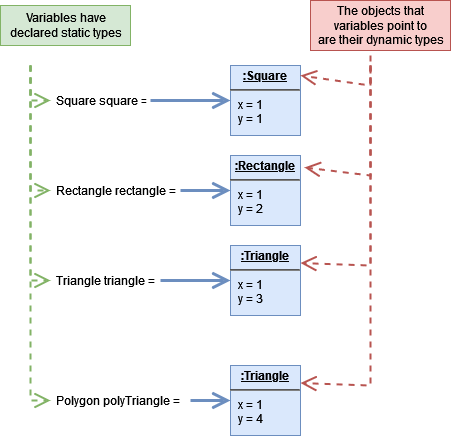

The diagram above was exported from draw.io. Its source (the exported page's mxGraphModel, read from the mxfile embedded in the PNG):
<mxGraphModel dx="954" dy="654" grid="1" gridSize="10" guides="1" tooltips="1" connect="1" arrows="1" fold="1" page="1" pageScale="1" pageWidth="850" pageHeight="1100" math="0" shadow="0">
  <root>
    <mxCell id="0" />
    <mxCell id="1" parent="0" />
    <mxCell id="Q1j4bC9rOP-MDS1V3E_u-1" value="&lt;p style=&quot;margin:0px;margin-top:4px;text-align:center;text-decoration:underline;&quot;&gt;&lt;b&gt;:Rectangle&lt;br&gt;&lt;/b&gt;&lt;/p&gt;&lt;hr&gt;&lt;p style=&quot;margin:0px;margin-left:8px;&quot;&gt;x = 1&lt;br&gt;y = 2&lt;br&gt;&lt;br&gt;&lt;/p&gt;" style="verticalAlign=top;align=left;overflow=fill;fontSize=12;fontFamily=Helvetica;html=1;fillColor=#dae8fc;strokeColor=#6c8ebf;" vertex="1" parent="1">
      <mxGeometry x="240" y="250" width="70" height="70" as="geometry" />
    </mxCell>
    <mxCell id="Q1j4bC9rOP-MDS1V3E_u-2" value="&lt;p style=&quot;margin:0px;margin-top:4px;text-align:center;text-decoration:underline;&quot;&gt;&lt;b&gt;:Triangle&lt;br&gt;&lt;/b&gt;&lt;/p&gt;&lt;hr&gt;&lt;p style=&quot;margin:0px;margin-left:8px;&quot;&gt;x = 1&lt;br&gt;y = 3&lt;br&gt;&lt;br&gt;&lt;/p&gt;" style="verticalAlign=top;align=left;overflow=fill;fontSize=12;fontFamily=Helvetica;html=1;fillColor=#dae8fc;strokeColor=#6c8ebf;" vertex="1" parent="1">
      <mxGeometry x="240" y="340" width="70" height="70" as="geometry" />
    </mxCell>
    <mxCell id="Q1j4bC9rOP-MDS1V3E_u-3" value="&lt;p style=&quot;margin:0px;margin-top:4px;text-align:center;text-decoration:underline;&quot;&gt;&lt;b&gt;:Square&lt;br&gt;&lt;/b&gt;&lt;/p&gt;&lt;hr&gt;&lt;p style=&quot;margin:0px;margin-left:8px;&quot;&gt;x = 1&lt;br&gt;y = 1&lt;br&gt;&lt;br&gt;&lt;/p&gt;" style="verticalAlign=top;align=left;overflow=fill;fontSize=12;fontFamily=Helvetica;html=1;fillColor=#dae8fc;strokeColor=#6c8ebf;" vertex="1" parent="1">
      <mxGeometry x="240" y="160" width="70" height="70" as="geometry" />
    </mxCell>
    <mxCell id="Q1j4bC9rOP-MDS1V3E_u-4" value="&lt;p style=&quot;margin:0px;margin-top:4px;text-align:center;text-decoration:underline;&quot;&gt;&lt;b&gt;:Triangle&lt;br&gt;&lt;/b&gt;&lt;/p&gt;&lt;hr&gt;&lt;p style=&quot;margin:0px;margin-left:8px;&quot;&gt;x = 1&lt;br&gt;y = 4&lt;br&gt;&lt;br&gt;&lt;/p&gt;" style="verticalAlign=top;align=left;overflow=fill;fontSize=12;fontFamily=Helvetica;html=1;fillColor=#dae8fc;strokeColor=#6c8ebf;" vertex="1" parent="1">
      <mxGeometry x="240" y="460" width="70" height="70" as="geometry" />
    </mxCell>
    <mxCell id="Q1j4bC9rOP-MDS1V3E_u-7" value="Square square =" style="text;strokeColor=none;fillColor=none;align=left;verticalAlign=top;spacingLeft=4;spacingRight=4;overflow=hidden;rotatable=0;points=[[0,0.5],[1,0.5]];portConstraint=eastwest;" vertex="1" parent="1">
      <mxGeometry x="60" y="182" width="100" height="26" as="geometry" />
    </mxCell>
    <mxCell id="Q1j4bC9rOP-MDS1V3E_u-8" value="Rectangle rectangle =" style="text;strokeColor=none;fillColor=none;align=left;verticalAlign=top;spacingLeft=4;spacingRight=4;overflow=hidden;rotatable=0;points=[[0,0.5],[1,0.5]];portConstraint=eastwest;" vertex="1" parent="1">
      <mxGeometry x="60" y="272" width="130" height="26" as="geometry" />
    </mxCell>
    <mxCell id="Q1j4bC9rOP-MDS1V3E_u-9" value="Triangle triangle =" style="text;strokeColor=none;fillColor=none;align=left;verticalAlign=top;spacingLeft=4;spacingRight=4;overflow=hidden;rotatable=0;points=[[0,0.5],[1,0.5]];portConstraint=eastwest;" vertex="1" parent="1">
      <mxGeometry x="60" y="362" width="110" height="26" as="geometry" />
    </mxCell>
    <mxCell id="Q1j4bC9rOP-MDS1V3E_u-10" value="Polygon polyTriangle =" style="text;strokeColor=none;fillColor=none;align=left;verticalAlign=top;spacingLeft=4;spacingRight=4;overflow=hidden;rotatable=0;points=[[0,0.5],[1,0.5]];portConstraint=eastwest;" vertex="1" parent="1">
      <mxGeometry x="60" y="482" width="140" height="26" as="geometry" />
    </mxCell>
    <mxCell id="Q1j4bC9rOP-MDS1V3E_u-12" value="" style="endArrow=open;endFill=1;endSize=12;html=1;rounded=0;strokeWidth=3;exitX=1;exitY=0.5;exitDx=0;exitDy=0;entryX=0;entryY=0.5;entryDx=0;entryDy=0;fillColor=#dae8fc;strokeColor=#6c8ebf;" edge="1" parent="1" source="Q1j4bC9rOP-MDS1V3E_u-7" target="Q1j4bC9rOP-MDS1V3E_u-3">
      <mxGeometry width="160" relative="1" as="geometry">
        <mxPoint x="340" y="330" as="sourcePoint" />
        <mxPoint x="500" y="330" as="targetPoint" />
      </mxGeometry>
    </mxCell>
    <mxCell id="Q1j4bC9rOP-MDS1V3E_u-13" value="" style="endArrow=open;endFill=1;endSize=12;html=1;rounded=0;strokeWidth=3;exitX=1;exitY=0.5;exitDx=0;exitDy=0;entryX=0;entryY=0.5;entryDx=0;entryDy=0;fillColor=#dae8fc;strokeColor=#6c8ebf;" edge="1" parent="1" source="Q1j4bC9rOP-MDS1V3E_u-8" target="Q1j4bC9rOP-MDS1V3E_u-1">
      <mxGeometry width="160" relative="1" as="geometry">
        <mxPoint x="170" y="205" as="sourcePoint" />
        <mxPoint x="250" y="205" as="targetPoint" />
      </mxGeometry>
    </mxCell>
    <mxCell id="Q1j4bC9rOP-MDS1V3E_u-14" value="" style="endArrow=open;endFill=1;endSize=12;html=1;rounded=0;strokeWidth=3;exitX=1;exitY=0.5;exitDx=0;exitDy=0;entryX=0;entryY=0.5;entryDx=0;entryDy=0;fillColor=#dae8fc;strokeColor=#6c8ebf;" edge="1" parent="1" source="Q1j4bC9rOP-MDS1V3E_u-9" target="Q1j4bC9rOP-MDS1V3E_u-2">
      <mxGeometry width="160" relative="1" as="geometry">
        <mxPoint x="180" y="352.5" as="sourcePoint" />
        <mxPoint x="230" y="352.5" as="targetPoint" />
      </mxGeometry>
    </mxCell>
    <mxCell id="Q1j4bC9rOP-MDS1V3E_u-15" value="" style="endArrow=open;endFill=1;endSize=12;html=1;rounded=0;strokeWidth=3;exitX=1;exitY=0.5;exitDx=0;exitDy=0;entryX=0;entryY=0.5;entryDx=0;entryDy=0;fillColor=#dae8fc;strokeColor=#6c8ebf;" edge="1" parent="1" source="Q1j4bC9rOP-MDS1V3E_u-10" target="Q1j4bC9rOP-MDS1V3E_u-4">
      <mxGeometry width="160" relative="1" as="geometry">
        <mxPoint x="180" y="385" as="sourcePoint" />
        <mxPoint x="250" y="385" as="targetPoint" />
      </mxGeometry>
    </mxCell>
    <mxCell id="Q1j4bC9rOP-MDS1V3E_u-16" value="&lt;div&gt;Variables have&lt;/div&gt;&lt;div&gt;declared static types&lt;/div&gt;" style="html=1;fillColor=#d5e8d4;strokeColor=#82b366;" vertex="1" parent="1">
      <mxGeometry x="10" y="100" width="130" height="40" as="geometry" />
    </mxCell>
    <mxCell id="Q1j4bC9rOP-MDS1V3E_u-17" value="" style="endArrow=open;endFill=1;endSize=12;html=1;strokeWidth=2;entryX=0;entryY=0.5;entryDx=0;entryDy=0;fillColor=#d5e8d4;strokeColor=#82b366;rounded=0;dashed=1;" edge="1" parent="1" target="Q1j4bC9rOP-MDS1V3E_u-10">
      <mxGeometry width="160" relative="1" as="geometry">
        <mxPoint x="40" y="160" as="sourcePoint" />
        <mxPoint x="40" y="510" as="targetPoint" />
        <Array as="points">
          <mxPoint x="40" y="495" />
        </Array>
      </mxGeometry>
    </mxCell>
    <mxCell id="Q1j4bC9rOP-MDS1V3E_u-18" value="" style="endArrow=open;endFill=1;endSize=12;html=1;strokeWidth=2;entryX=0;entryY=0.5;entryDx=0;entryDy=0;fillColor=#d5e8d4;strokeColor=#82b366;rounded=0;dashed=1;" edge="1" parent="1" target="Q1j4bC9rOP-MDS1V3E_u-9">
      <mxGeometry width="160" relative="1" as="geometry">
        <mxPoint x="40" y="160" as="sourcePoint" />
        <mxPoint x="70" y="505" as="targetPoint" />
        <Array as="points">
          <mxPoint x="40" y="375" />
        </Array>
      </mxGeometry>
    </mxCell>
    <mxCell id="Q1j4bC9rOP-MDS1V3E_u-19" value="" style="endArrow=open;endFill=1;endSize=12;html=1;strokeWidth=2;entryX=0;entryY=0.5;entryDx=0;entryDy=0;fillColor=#d5e8d4;strokeColor=#82b366;rounded=0;dashed=1;" edge="1" parent="1" target="Q1j4bC9rOP-MDS1V3E_u-8">
      <mxGeometry width="160" relative="1" as="geometry">
        <mxPoint x="40" y="160" as="sourcePoint" />
        <mxPoint x="60" y="375" as="targetPoint" />
        <Array as="points">
          <mxPoint x="40" y="285" />
        </Array>
      </mxGeometry>
    </mxCell>
    <mxCell id="Q1j4bC9rOP-MDS1V3E_u-20" value="" style="endArrow=open;endFill=1;endSize=12;html=1;strokeWidth=2;entryX=0;entryY=0.5;entryDx=0;entryDy=0;fillColor=#d5e8d4;strokeColor=#82b366;rounded=0;dashed=1;" edge="1" parent="1" target="Q1j4bC9rOP-MDS1V3E_u-7">
      <mxGeometry width="160" relative="1" as="geometry">
        <mxPoint x="40" y="160" as="sourcePoint" />
        <mxPoint x="60" y="375" as="targetPoint" />
        <Array as="points">
          <mxPoint x="40" y="195" />
        </Array>
      </mxGeometry>
    </mxCell>
    <mxCell id="Q1j4bC9rOP-MDS1V3E_u-31" value="The objects that &lt;br&gt;variables point to&lt;br&gt;are their dynamic types" style="html=1;fillColor=#f8cecc;strokeColor=#b85450;" vertex="1" parent="1">
      <mxGeometry x="320" y="95" width="140" height="50" as="geometry" />
    </mxCell>
    <mxCell id="Q1j4bC9rOP-MDS1V3E_u-32" value="" style="endArrow=open;endFill=1;endSize=12;html=1;strokeWidth=2;fillColor=#f8cecc;strokeColor=#b85450;rounded=0;dashed=1;entryX=1;entryY=0.25;entryDx=0;entryDy=0;" edge="1" parent="1" target="Q1j4bC9rOP-MDS1V3E_u-4">
      <mxGeometry width="160" relative="1" as="geometry">
        <mxPoint x="380" y="160" as="sourcePoint" />
        <mxPoint x="310" y="470" as="targetPoint" />
        <Array as="points">
          <mxPoint x="380" y="480" />
        </Array>
      </mxGeometry>
    </mxCell>
    <mxCell id="Q1j4bC9rOP-MDS1V3E_u-33" value="" style="endArrow=open;endFill=1;endSize=12;html=1;strokeWidth=2;entryX=1;entryY=0.25;entryDx=0;entryDy=0;fillColor=#f8cecc;strokeColor=#b85450;rounded=0;dashed=1;" edge="1" parent="1" target="Q1j4bC9rOP-MDS1V3E_u-2">
      <mxGeometry width="160" relative="1" as="geometry">
        <mxPoint x="380" y="160" as="sourcePoint" />
        <mxPoint x="400" y="375" as="targetPoint" />
        <Array as="points">
          <mxPoint x="380" y="360" />
        </Array>
      </mxGeometry>
    </mxCell>
    <mxCell id="Q1j4bC9rOP-MDS1V3E_u-34" value="" style="endArrow=open;endFill=1;endSize=12;html=1;strokeWidth=2;entryX=1.057;entryY=0.171;entryDx=0;entryDy=0;fillColor=#f8cecc;strokeColor=#b85450;rounded=0;dashed=1;entryPerimeter=0;" edge="1" parent="1" target="Q1j4bC9rOP-MDS1V3E_u-1">
      <mxGeometry width="160" relative="1" as="geometry">
        <mxPoint x="380" y="160" as="sourcePoint" />
        <mxPoint x="400" y="285" as="targetPoint" />
        <Array as="points">
          <mxPoint x="380" y="270" />
        </Array>
      </mxGeometry>
    </mxCell>
    <mxCell id="Q1j4bC9rOP-MDS1V3E_u-35" value="" style="endArrow=open;endFill=1;endSize=12;html=1;strokeWidth=2;fillColor=#f8cecc;strokeColor=#b85450;rounded=0;dashed=1;" edge="1" parent="1">
      <mxGeometry width="160" relative="1" as="geometry">
        <mxPoint x="380" y="150" as="sourcePoint" />
        <mxPoint x="310" y="170" as="targetPoint" />
        <Array as="points">
          <mxPoint x="380" y="180" />
        </Array>
      </mxGeometry>
    </mxCell>
  </root>
</mxGraphModel>